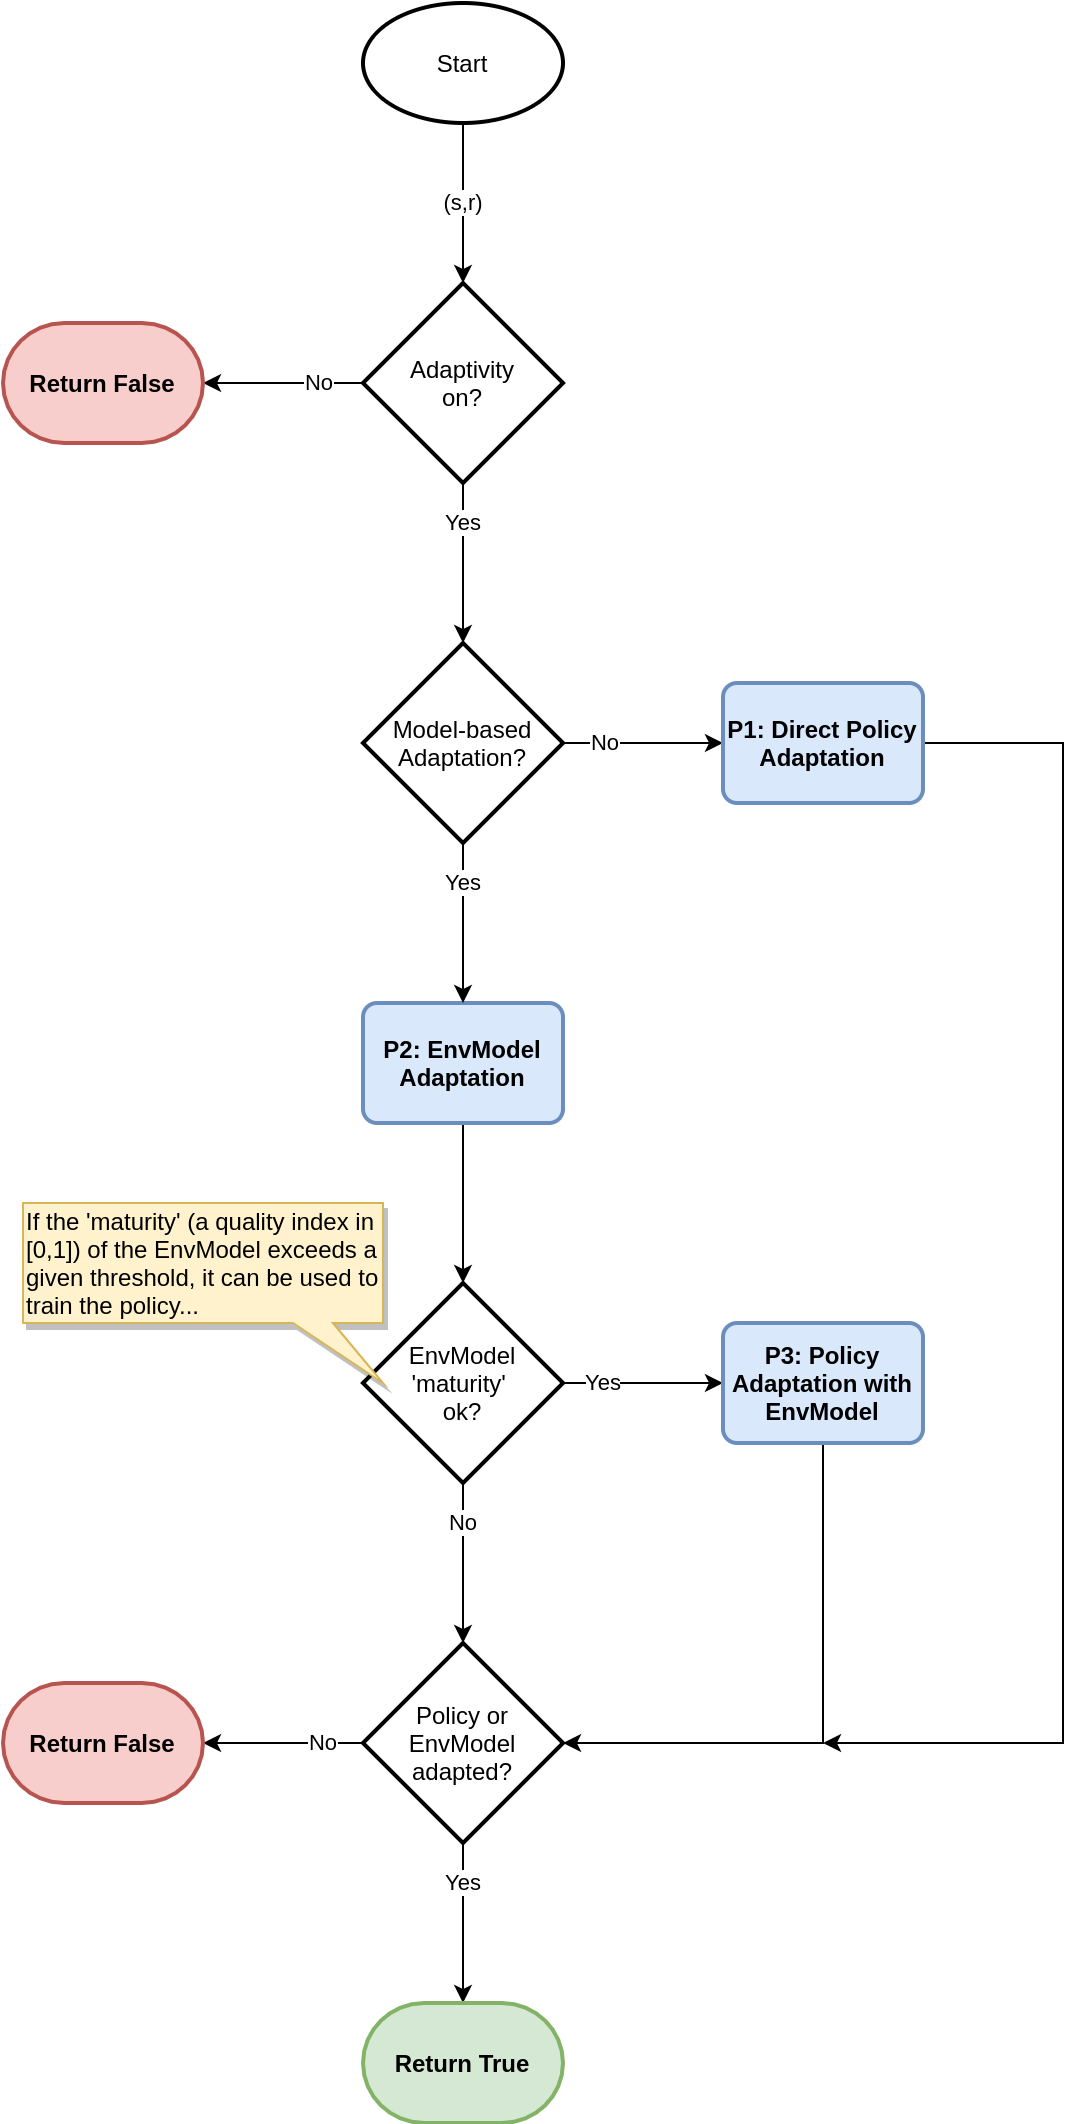

The diagram above was exported from draw.io. Its source (the exported page's mxGraphModel, read from the mxfile embedded in the PNG):
<mxGraphModel dx="1102" dy="1000" grid="1" gridSize="10" guides="1" tooltips="1" connect="1" arrows="1" fold="1" page="1" pageScale="1" pageWidth="1169" pageHeight="1654" math="0" shadow="0">
  <root>
    <mxCell id="WIyWlLk6GJQsqaUBKTNV-0" />
    <mxCell id="WIyWlLk6GJQsqaUBKTNV-1" parent="WIyWlLk6GJQsqaUBKTNV-0" />
    <mxCell id="0M0FftbfuR0LJJCFjt2--46" value="(s,r)" style="edgeStyle=orthogonalEdgeStyle;rounded=0;orthogonalLoop=1;jettySize=auto;html=1;" parent="WIyWlLk6GJQsqaUBKTNV-1" source="0M0FftbfuR0LJJCFjt2--0" target="0M0FftbfuR0LJJCFjt2--1" edge="1">
      <mxGeometry relative="1" as="geometry" />
    </mxCell>
    <mxCell id="0M0FftbfuR0LJJCFjt2--0" value="Start" style="strokeWidth=2;html=1;shape=mxgraph.flowchart.start_1;whiteSpace=wrap;" parent="WIyWlLk6GJQsqaUBKTNV-1" vertex="1">
      <mxGeometry x="330" y="40" width="100" height="60" as="geometry" />
    </mxCell>
    <mxCell id="0M0FftbfuR0LJJCFjt2--4" value="No" style="edgeStyle=orthogonalEdgeStyle;rounded=0;orthogonalLoop=1;jettySize=auto;html=1;exitX=0;exitY=0.5;exitDx=0;exitDy=0;exitPerimeter=0;" parent="WIyWlLk6GJQsqaUBKTNV-1" source="0M0FftbfuR0LJJCFjt2--1" target="0M0FftbfuR0LJJCFjt2--3" edge="1">
      <mxGeometry x="-0.4545" relative="1" as="geometry">
        <mxPoint as="offset" />
      </mxGeometry>
    </mxCell>
    <mxCell id="HRx4TnJe2ev7AMMUYJi7-1" value="Yes" style="edgeStyle=orthogonalEdgeStyle;rounded=0;orthogonalLoop=1;jettySize=auto;html=1;" parent="WIyWlLk6GJQsqaUBKTNV-1" source="0M0FftbfuR0LJJCFjt2--1" target="HRx4TnJe2ev7AMMUYJi7-0" edge="1">
      <mxGeometry x="-0.5" relative="1" as="geometry">
        <Array as="points">
          <mxPoint x="380" y="280" />
          <mxPoint x="380" y="280" />
        </Array>
        <mxPoint as="offset" />
      </mxGeometry>
    </mxCell>
    <mxCell id="0M0FftbfuR0LJJCFjt2--1" value="Adaptivity&lt;br&gt;on?" style="strokeWidth=2;html=1;shape=mxgraph.flowchart.decision;whiteSpace=wrap;" parent="WIyWlLk6GJQsqaUBKTNV-1" vertex="1">
      <mxGeometry x="330" y="180" width="100" height="100" as="geometry" />
    </mxCell>
    <mxCell id="0M0FftbfuR0LJJCFjt2--3" value="Return False" style="strokeWidth=2;html=1;shape=mxgraph.flowchart.terminator;whiteSpace=wrap;fillColor=#f8cecc;strokeColor=#b85450;fontStyle=1" parent="WIyWlLk6GJQsqaUBKTNV-1" vertex="1">
      <mxGeometry x="150" y="200" width="100" height="60" as="geometry" />
    </mxCell>
    <mxCell id="7FyrnR_xh-PY1TK31I9B-1" value="Yes" style="edgeStyle=orthogonalEdgeStyle;rounded=0;orthogonalLoop=1;jettySize=auto;html=1;" parent="WIyWlLk6GJQsqaUBKTNV-1" source="0M0FftbfuR0LJJCFjt2--12" target="0M0FftbfuR0LJJCFjt2--16" edge="1">
      <mxGeometry x="-0.5" relative="1" as="geometry">
        <mxPoint as="offset" />
      </mxGeometry>
    </mxCell>
    <mxCell id="7FyrnR_xh-PY1TK31I9B-2" value="No" style="edgeStyle=orthogonalEdgeStyle;rounded=0;orthogonalLoop=1;jettySize=auto;html=1;" parent="WIyWlLk6GJQsqaUBKTNV-1" source="0M0FftbfuR0LJJCFjt2--12" target="0M0FftbfuR0LJJCFjt2--22" edge="1">
      <mxGeometry x="-0.5" relative="1" as="geometry">
        <mxPoint as="offset" />
      </mxGeometry>
    </mxCell>
    <mxCell id="0M0FftbfuR0LJJCFjt2--12" value="EnvModel&lt;br&gt;'maturity'&amp;nbsp;&lt;br&gt;ok?" style="strokeWidth=2;html=1;shape=mxgraph.flowchart.decision;whiteSpace=wrap;" parent="WIyWlLk6GJQsqaUBKTNV-1" vertex="1">
      <mxGeometry x="330" y="680" width="100" height="100" as="geometry" />
    </mxCell>
    <mxCell id="Lo1CoxUplYBLjsABwJAV-0" value="" style="edgeStyle=orthogonalEdgeStyle;rounded=0;orthogonalLoop=1;jettySize=auto;html=1;" parent="WIyWlLk6GJQsqaUBKTNV-1" source="0M0FftbfuR0LJJCFjt2--14" target="0M0FftbfuR0LJJCFjt2--12" edge="1">
      <mxGeometry relative="1" as="geometry" />
    </mxCell>
    <mxCell id="0M0FftbfuR0LJJCFjt2--14" value="P2: EnvModel&lt;br&gt;Adaptation" style="rounded=1;whiteSpace=wrap;html=1;absoluteArcSize=1;arcSize=14;strokeWidth=2;fillColor=#dae8fc;strokeColor=#6c8ebf;fontStyle=1" parent="WIyWlLk6GJQsqaUBKTNV-1" vertex="1">
      <mxGeometry x="330" y="540" width="100" height="60" as="geometry" />
    </mxCell>
    <mxCell id="7FyrnR_xh-PY1TK31I9B-3" style="edgeStyle=orthogonalEdgeStyle;rounded=0;orthogonalLoop=1;jettySize=auto;html=1;entryX=1;entryY=0.5;entryDx=0;entryDy=0;entryPerimeter=0;" parent="WIyWlLk6GJQsqaUBKTNV-1" source="0M0FftbfuR0LJJCFjt2--16" target="0M0FftbfuR0LJJCFjt2--22" edge="1">
      <mxGeometry relative="1" as="geometry">
        <Array as="points">
          <mxPoint x="560" y="910" />
        </Array>
      </mxGeometry>
    </mxCell>
    <mxCell id="0M0FftbfuR0LJJCFjt2--16" value="P3: Policy Adaptation with EnvModel" style="rounded=1;whiteSpace=wrap;html=1;absoluteArcSize=1;arcSize=14;strokeWidth=2;fontStyle=1;fillColor=#dae8fc;strokeColor=#6c8ebf;" parent="WIyWlLk6GJQsqaUBKTNV-1" vertex="1">
      <mxGeometry x="510" y="700" width="100" height="60" as="geometry" />
    </mxCell>
    <mxCell id="7FyrnR_xh-PY1TK31I9B-4" value="Yes" style="edgeStyle=orthogonalEdgeStyle;rounded=0;orthogonalLoop=1;jettySize=auto;html=1;" parent="WIyWlLk6GJQsqaUBKTNV-1" source="0M0FftbfuR0LJJCFjt2--22" target="0M0FftbfuR0LJJCFjt2--41" edge="1">
      <mxGeometry x="-0.5" relative="1" as="geometry">
        <mxPoint as="offset" />
      </mxGeometry>
    </mxCell>
    <mxCell id="7FyrnR_xh-PY1TK31I9B-5" value="No" style="edgeStyle=orthogonalEdgeStyle;rounded=0;orthogonalLoop=1;jettySize=auto;html=1;" parent="WIyWlLk6GJQsqaUBKTNV-1" source="0M0FftbfuR0LJJCFjt2--22" target="BZtYLOJs1JRZnZQAPjEJ-0" edge="1">
      <mxGeometry x="-0.5" relative="1" as="geometry">
        <mxPoint as="offset" />
      </mxGeometry>
    </mxCell>
    <mxCell id="0M0FftbfuR0LJJCFjt2--22" value="Policy or EnvModel&lt;br&gt;adapted?" style="strokeWidth=2;html=1;shape=mxgraph.flowchart.decision;whiteSpace=wrap;" parent="WIyWlLk6GJQsqaUBKTNV-1" vertex="1">
      <mxGeometry x="330" y="860" width="100" height="100" as="geometry" />
    </mxCell>
    <mxCell id="0M0FftbfuR0LJJCFjt2--41" value="Return True" style="strokeWidth=2;html=1;shape=mxgraph.flowchart.terminator;whiteSpace=wrap;strokeColor=#82b366;fillColor=#d5e8d4;fontStyle=1" parent="WIyWlLk6GJQsqaUBKTNV-1" vertex="1">
      <mxGeometry x="330" y="1040" width="100" height="60" as="geometry" />
    </mxCell>
    <mxCell id="HRx4TnJe2ev7AMMUYJi7-2" value="Yes" style="edgeStyle=orthogonalEdgeStyle;rounded=0;orthogonalLoop=1;jettySize=auto;html=1;exitX=0.5;exitY=1;exitDx=0;exitDy=0;exitPerimeter=0;entryX=0.5;entryY=0;entryDx=0;entryDy=0;" parent="WIyWlLk6GJQsqaUBKTNV-1" source="HRx4TnJe2ev7AMMUYJi7-0" target="0M0FftbfuR0LJJCFjt2--14" edge="1">
      <mxGeometry x="-0.5" relative="1" as="geometry">
        <mxPoint as="offset" />
        <mxPoint x="380" y="540" as="targetPoint" />
      </mxGeometry>
    </mxCell>
    <mxCell id="BZtYLOJs1JRZnZQAPjEJ-10" value="No" style="edgeStyle=orthogonalEdgeStyle;rounded=0;orthogonalLoop=1;jettySize=auto;html=1;" parent="WIyWlLk6GJQsqaUBKTNV-1" source="HRx4TnJe2ev7AMMUYJi7-0" target="BZtYLOJs1JRZnZQAPjEJ-1" edge="1">
      <mxGeometry x="-0.4824" relative="1" as="geometry">
        <mxPoint as="offset" />
      </mxGeometry>
    </mxCell>
    <mxCell id="HRx4TnJe2ev7AMMUYJi7-0" value="Model-based&lt;br&gt;Adaptation?" style="strokeWidth=2;html=1;shape=mxgraph.flowchart.decision;whiteSpace=wrap;" parent="WIyWlLk6GJQsqaUBKTNV-1" vertex="1">
      <mxGeometry x="330" y="360" width="100" height="100" as="geometry" />
    </mxCell>
    <mxCell id="BZtYLOJs1JRZnZQAPjEJ-0" value="Return False" style="strokeWidth=2;html=1;shape=mxgraph.flowchart.terminator;whiteSpace=wrap;fillColor=#f8cecc;strokeColor=#b85450;fontStyle=1" parent="WIyWlLk6GJQsqaUBKTNV-1" vertex="1">
      <mxGeometry x="150" y="880" width="100" height="60" as="geometry" />
    </mxCell>
    <mxCell id="BZtYLOJs1JRZnZQAPjEJ-11" value="" style="edgeStyle=orthogonalEdgeStyle;rounded=0;orthogonalLoop=1;jettySize=auto;html=1;exitX=1;exitY=0.5;exitDx=0;exitDy=0;" parent="WIyWlLk6GJQsqaUBKTNV-1" source="BZtYLOJs1JRZnZQAPjEJ-1" edge="1">
      <mxGeometry relative="1" as="geometry">
        <mxPoint x="560" y="910" as="targetPoint" />
        <Array as="points">
          <mxPoint x="680" y="410" />
          <mxPoint x="680" y="910" />
        </Array>
      </mxGeometry>
    </mxCell>
    <mxCell id="BZtYLOJs1JRZnZQAPjEJ-1" value="P1: Direct Policy Adaptation" style="rounded=1;whiteSpace=wrap;html=1;absoluteArcSize=1;arcSize=14;strokeWidth=2;fontStyle=1;fillColor=#dae8fc;strokeColor=#6c8ebf;" parent="WIyWlLk6GJQsqaUBKTNV-1" vertex="1">
      <mxGeometry x="510" y="380" width="100" height="60" as="geometry" />
    </mxCell>
    <mxCell id="7FyrnR_xh-PY1TK31I9B-6" value="If the 'maturity' (a quality index in [0,1]) of the EnvModel exceeds a given threshold, it can be used to train the policy..." style="shape=callout;whiteSpace=wrap;html=1;perimeter=calloutPerimeter;size=30;position=0.75;base=20;position2=1;shadow=1;fillColor=#fff2cc;strokeColor=#d6b656;align=left;" parent="WIyWlLk6GJQsqaUBKTNV-1" vertex="1">
      <mxGeometry x="160" y="640" width="180" height="90" as="geometry" />
    </mxCell>
  </root>
</mxGraphModel>